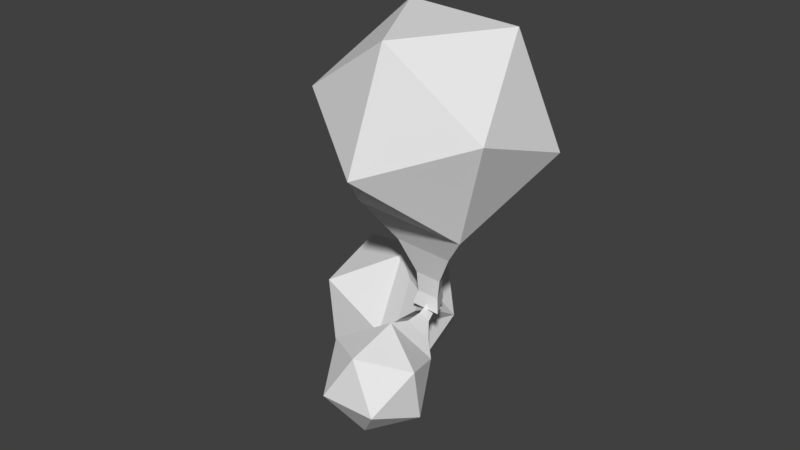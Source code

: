 # Source: Maris_blossom_bud.blend  (saved by Blender 2.78.0; exported with 4.5.12 LTS)
import bpy
from mathutils import Matrix  # noqa: F401  (used for matrix-valued properties, if any)

bpy.ops.wm.read_factory_settings(use_empty=True)
scene = bpy.context.scene
scene.name = 'Scene'

# ---- collections
col_collection_1 = bpy.data.collections.new('Collection 1'); scene.collection.children.link(col_collection_1)

# ---- world
world_world = bpy.data.worlds.new('World'); scene.world = world_world
world_world.color = (0.05088, 0.05088, 0.05088)
world_world.use_sun_shadow = False
world_world.sun_shadow_jitter_overblur = 0.0
world_world.cycles.sampling_method = 'MANUAL'

# ---- meshes
me_icosphere = bpy.data.meshes.new('Icosphere')
me_icosphere.from_pydata([(-0.0003645, -0.02973, -0.04283), (-0.008519, -0.03793, -0.02993), (-0.01459, -0.02278, -0.03575), (-0.001, -0.01272, -0.03961), (0.000271, -0.03493, -0.0153), (-0.01419, -0.02599, -0.01873), (0.01386, -0.02487, -0.01916), (-0.002262, 0.0005808, -0.01525), (0.002174, 0.000759, -0.01532), (0.0003051, -0.01114, -0.01429), (-0.002031, -0.0038, -0.01729), (0.008819, -0.03723, -0.0302), (0.01347, -0.02166, -0.03618), (-0.009548, -0.01042, -0.02471), (0.00779, -0.00972, -0.02498), (-0.0003645, -0.01792, -0.01208), (0.001695, -0.001219, -0.01586), (8.773e-05, -0.00134, -0.01201), (0.00447, -0.006954, -0.02088), (0.002029, -0.003637, -0.01736), (0.0001193, -0.005557, -0.01434), (7.941e-05, -0.002844, -0.0133), (-0.00174, -0.001357, -0.0158), (-0.004385, -0.007309, -0.02075), (-0.00178, 0.0008766, -0.01098), (-0.002811, -0.001262, -0.01665), (-0.02268, 0.01369, -0.01107), (-0.01819, -0.002764, -0.03011), (-0.006292, 0.01986, -0.02972), (-0.03766, -0.001197, -0.04664), (-0.05418, 0.01622, -0.03781), (-0.003367, 0.005393, -0.01877), (-0.01449, 0.007832, -0.01434), (-0.0006323, -0.003333, -0.01585), (0.002412, 0.002456, -0.01575), (-0.04207, 0.0006725, -0.02153), (-0.02281, 0.03728, -0.02089), (-0.04492, 0.02542, -0.01583), (-0.01555, 0.01066, -0.0517), (-0.01841, 0.03541, -0.046), (-0.04228, 0.03885, -0.03742), (-0.03779, 0.0224, -0.05646), (-0.0122, -0.0005709, -0.02407), (-0.006153, 9.59e-05, -0.01886), (-0.007203, 0.003948, -0.0144), (-0.0037, 0.001997, -0.01288), (-0.0004541, 0.00322, -0.01657), (-0.006123, 0.01099, -0.02387), (-0.0007745, -0.02033, 0.07113), (-0.0181, 0.01214, 0.07222), (-0.031, -0.01486, 0.05077), (-0.002125, -0.03278, 0.03653), (0.0005759, 0.03567, 0.05093), (-0.03016, 0.01975, 0.03828), (0.02945, 0.01774, 0.03669), (-0.004806, -0.002557, -0.01412), (0.00462, -0.002875, -0.01437), (0.0006483, 0.01184, 0.006311), (-0.004315, -0.001575, -0.00389), (0.01874, 0.0109, 0.07123), (0.02861, -0.01686, 0.04918), (-0.02029, -0.00801, 0.01623), (0.01655, -0.009251, 0.01524), (-0.0007745, 0.02322, 0.01632), (0.003601, -0.00173, -0.01016), (0.0001864, 0.005432, -0.01409), (0.009498, -0.00474, 0.005758), (0.00431, -0.001865, -0.00412), (0.0002536, 0.005736, -0.003867), (0.0001687, 0.004701, -0.009949), (-0.003696, -0.001484, -0.009969), (-0.009318, -0.004107, 0.006261)], [], [(0, 11, 1), (11, 0, 12), (0, 1, 2), (0, 2, 3), (0, 3, 12), (11, 12, 6), (1, 11, 4), (2, 1, 5), (3, 2, 13), (12, 3, 14), (11, 6, 4), (1, 4, 5), (2, 5, 13), (3, 13, 14), (12, 14, 6), (4, 6, 15), (5, 4, 15), (13, 5, 15), (21, 16, 8, 17), (6, 14, 15), (22, 21, 17, 7), (16, 22, 7, 8), (18, 23, 10, 19), (13, 15, 9, 23), (23, 9, 20, 10), (15, 14, 18, 9), (9, 18, 19, 20), (14, 13, 23, 18), (20, 19, 16, 21), (10, 20, 21, 22), (19, 10, 22, 16), (47, 32, 44, 31), (28, 26, 32, 47), (42, 47, 31, 43), (25, 46, 34, 33), (46, 45, 24, 34), (35, 27, 26), (45, 25, 33, 24), (28, 36, 26), (36, 37, 26), (37, 35, 26), (29, 27, 35), (38, 28, 27), (39, 36, 28), (40, 37, 36), (30, 35, 37), (29, 38, 27), (38, 39, 28), (39, 40, 36), (40, 30, 37), (30, 29, 35), (41, 38, 29), (41, 39, 38), (41, 40, 39), (30, 41, 29), (41, 30, 40), (26, 27, 42, 32), (32, 42, 43, 44), (27, 28, 47, 42), (44, 43, 25, 45), (31, 44, 45, 46), (43, 31, 46, 25), (48, 59, 49), (59, 48, 60), (48, 49, 50), (48, 50, 51), (48, 51, 60), (59, 60, 54), (49, 59, 52), (50, 49, 53), (51, 50, 61), (60, 51, 62), (59, 54, 52), (49, 52, 53), (50, 53, 61), (51, 61, 62), (60, 62, 54), (52, 54, 63), (53, 52, 63), (61, 53, 63), (69, 64, 56, 65), (54, 62, 63), (70, 69, 65, 55), (64, 70, 55, 56), (66, 71, 58, 67), (61, 63, 57, 71), (71, 57, 68, 58), (63, 62, 66, 57), (57, 66, 67, 68), (62, 61, 71, 66), (68, 67, 64, 69), (58, 68, 69, 70), (67, 58, 70, 64)])
_uv = me_icosphere.uv_layers.new(name='UVMap')
_uv.uv.foreach_set('vector', [0.7444, 0.6797, 0.7441, 0.7245, 0.7054, 0.7019, 0.7441, 0.7245, 0.7444, 0.6797, 0.8169, 0.7026, 0.7444, 0.6797, 0.7054, 0.7019, 0.6889, 0.6277, 0.7444, 0.6797, 0.6889, 0.6277, 0.7709, 0.6343, 0.7444, 0.6797, 0.7709, 0.6343, 0.8169, 0.7026, 0.7441, 0.7245, 0.8169, 0.7026, 0.7701, 0.7703, 0.7054, 0.7019, 0.7441, 0.7245, 0.688, 0.7759, 0.6889, 0.6277, 0.7054, 0.7019, 0.6528, 0.7016, 0.7709, 0.6343, 0.6889, 0.6277, 0.7592, 0.5529, 0.8169, 0.7026, 0.7709, 0.6343, 0.8477, 0.6047, 0.7441, 0.7245, 0.7701, 0.7703, 0.688, 0.7759, 0.7054, 0.7019, 0.688, 0.7759, 0.6528, 0.7016, 0.6889, 0.6277, 0.6528, 0.7016, 0.5888, 0.6499, 0.7709, 0.6343, 0.7592, 0.5529, 0.8477, 0.6047, 0.8169, 0.7026, 0.8465, 0.8008, 0.7701, 0.7703, 0.688, 0.7759, 0.7701, 0.7703, 0.7573, 0.8515, 0.6528, 0.7016, 0.688, 0.7759, 0.5882, 0.7525, 0.5888, 0.6499, 0.6528, 0.7016, 0.5882, 0.7525, 0.8373, 0.893, 0.8549, 0.883, 0.8646, 0.8909, 0.8418, 0.9039, 0.7701, 0.7703, 0.8465, 0.8008, 0.7573, 0.8515, 0.5077, 0.6891, 0.5076, 0.7094, 0.496, 0.711, 0.4961, 0.6848, 0.8557, 0.5222, 0.8382, 0.5119, 0.8419, 0.5002, 0.8646, 0.5134, 0.8459, 0.5695, 0.8007, 0.543, 0.8278, 0.5254, 0.8485, 0.5375, 0.5888, 0.6499, 0.5882, 0.7525, 0.5539, 0.7274, 0.5543, 0.675, 0.5543, 0.675, 0.5539, 0.7274, 0.5246, 0.7121, 0.5247, 0.6881, 0.7573, 0.8515, 0.8465, 0.8008, 0.844, 0.8359, 0.7985, 0.8619, 0.7985, 0.8619, 0.844, 0.8359, 0.8472, 0.8679, 0.8263, 0.8798, 0.8477, 0.6047, 0.7592, 0.5529, 0.8007, 0.543, 0.8459, 0.5695, 0.8263, 0.8798, 0.8472, 0.8679, 0.8549, 0.883, 0.8373, 0.893, 0.5247, 0.6881, 0.5246, 0.7121, 0.5076, 0.7094, 0.5077, 0.6891, 0.8485, 0.5375, 0.8278, 0.5254, 0.8382, 0.5119, 0.8557, 0.5222, 0.8286, 0.2832, 0.8289, 0.2308, 0.8583, 0.246, 0.8581, 0.2701, 0.7941, 0.3083, 0.7947, 0.2057, 0.8289, 0.2308, 0.8286, 0.2832, 0.5369, 0.3886, 0.5821, 0.4151, 0.5551, 0.4328, 0.5343, 0.4206, 0.5271, 0.436, 0.5447, 0.4462, 0.5409, 0.458, 0.5182, 0.4447, 0.8751, 0.2691, 0.8752, 0.2488, 0.8869, 0.2471, 0.8867, 0.2734, 0.6127, 0.1879, 0.5363, 0.1574, 0.6255, 0.1066, 0.5456, 0.06509, 0.5279, 0.07515, 0.5182, 0.06726, 0.541, 0.05427, 0.7941, 0.3083, 0.73, 0.2566, 0.7947, 0.2057, 0.73, 0.2566, 0.6948, 0.1822, 0.7947, 0.2057, 0.6948, 0.1822, 0.6127, 0.1879, 0.6255, 0.1066, 0.566, 0.2556, 0.5363, 0.1574, 0.6127, 0.1879, 0.6119, 0.3238, 0.6237, 0.4053, 0.5351, 0.3534, 0.6939, 0.3305, 0.73, 0.2566, 0.7941, 0.3083, 0.6774, 0.2563, 0.6948, 0.1822, 0.73, 0.2566, 0.6388, 0.2336, 0.6127, 0.1879, 0.6948, 0.1822, 0.566, 0.2556, 0.6119, 0.3238, 0.5351, 0.3534, 0.6119, 0.3238, 0.6939, 0.3305, 0.6237, 0.4053, 0.6939, 0.3305, 0.6774, 0.2563, 0.73, 0.2566, 0.6774, 0.2563, 0.6388, 0.2336, 0.6948, 0.1822, 0.6388, 0.2336, 0.566, 0.2556, 0.6127, 0.1879, 0.6385, 0.2784, 0.6119, 0.3238, 0.566, 0.2556, 0.6385, 0.2784, 0.6939, 0.3305, 0.6119, 0.3238, 0.6385, 0.2784, 0.6774, 0.2563, 0.6939, 0.3305, 0.6388, 0.2336, 0.6385, 0.2784, 0.566, 0.2556, 0.6385, 0.2784, 0.6388, 0.2336, 0.6774, 0.2563, 0.6255, 0.1066, 0.5363, 0.1574, 0.5388, 0.1222, 0.5843, 0.09628, 0.5843, 0.09628, 0.5388, 0.1222, 0.5356, 0.09026, 0.5565, 0.07837, 0.5351, 0.3534, 0.6237, 0.4053, 0.5821, 0.4151, 0.5369, 0.3886, 0.5565, 0.07837, 0.5356, 0.09026, 0.5279, 0.07515, 0.5456, 0.06509, 0.8581, 0.2701, 0.8583, 0.246, 0.8752, 0.2488, 0.8751, 0.2691, 0.5343, 0.4206, 0.5551, 0.4328, 0.5447, 0.4462, 0.5271, 0.436, 0.6616, 0.6369, 0.7056, 0.6287, 0.6907, 0.6709, 0.7056, 0.6287, 0.6616, 0.6369, 0.6703, 0.5613, 0.6616, 0.6369, 0.6907, 0.6709, 0.6209, 0.7011, 0.6616, 0.6369, 0.6209, 0.7011, 0.612, 0.6193, 0.6616, 0.6369, 0.612, 0.6193, 0.6703, 0.5613, 0.7056, 0.6287, 0.6703, 0.5613, 0.7456, 0.5945, 0.6907, 0.6709, 0.7056, 0.6287, 0.7666, 0.674, 0.6209, 0.7011, 0.6907, 0.6709, 0.7003, 0.7227, 0.612, 0.6193, 0.6209, 0.7011, 0.5342, 0.6462, 0.6703, 0.5613, 0.612, 0.6193, 0.5684, 0.5495, 0.7056, 0.6287, 0.7456, 0.5945, 0.7666, 0.674, 0.6907, 0.6709, 0.7666, 0.674, 0.7003, 0.7227, 0.6209, 0.7011, 0.7003, 0.7227, 0.6616, 0.7953, 0.612, 0.6193, 0.5342, 0.6462, 0.5684, 0.5495, 0.6703, 0.5613, 0.7612, 0.5137, 0.7456, 0.5945, 0.7666, 0.674, 0.7456, 0.5945, 0.8278, 0.5917, 0.7003, 0.7227, 0.7666, 0.674, 0.7625, 0.7765, 0.6616, 0.7953, 0.7003, 0.7227, 0.7625, 0.7765, 0.8536, 0.5054, 0.8404, 0.4899, 0.8463, 0.479, 0.8633, 0.4989, 0.7456, 0.5945, 0.7612, 0.5137, 0.8278, 0.5917, 0.7153, 0.8675, 0.7353, 0.8638, 0.7391, 0.8749, 0.7133, 0.8797, 0.4858, 0.5572, 0.4791, 0.5764, 0.4668, 0.5749, 0.4756, 0.5501, 0.5342, 0.5579, 0.5167, 0.6073, 0.4943, 0.584, 0.5023, 0.5614, 0.6616, 0.7953, 0.7625, 0.7765, 0.7443, 0.8149, 0.6927, 0.8244, 0.6927, 0.8244, 0.7443, 0.8149, 0.7348, 0.8466, 0.7112, 0.851, 0.8278, 0.5917, 0.7612, 0.5137, 0.7962, 0.5095, 0.8302, 0.5493, 0.8302, 0.5493, 0.7962, 0.5095, 0.827, 0.5004, 0.8426, 0.5186, 0.5684, 0.5495, 0.5342, 0.6462, 0.5167, 0.6073, 0.5342, 0.5579, 0.8426, 0.5186, 0.827, 0.5004, 0.8404, 0.4899, 0.8536, 0.5054, 0.7112, 0.851, 0.7348, 0.8466, 0.7353, 0.8638, 0.7153, 0.8675, 0.5023, 0.5614, 0.4943, 0.584, 0.4791, 0.5764, 0.4858, 0.5572])
me_icosphere.use_remesh_preserve_volume = False
me_icosphere.use_remesh_preserve_attributes = False
me_icosphere.use_mirror_vertex_groups = False
me_icosphere.update()

# ---- objects
ob_icosphere = bpy.data.objects.new('Icosphere', me_icosphere)

# ---- transforms, parenting, visibility, modifiers, constraints
ob_icosphere.location = (0.0, 0.0, 0.0)
ob_icosphere.lineart.crease_threshold = 0.0

# ---- collection membership
col_collection_1.objects.link(ob_icosphere)

# ---- scene / render settings (as saved in the file)
scene.frame_start = 1; scene.frame_end = 250; scene.frame_set(1)
scene.render.engine = 'BLENDER_EEVEE_NEXT'
scene.render.resolution_percentage = 50
scene.render.dither_intensity = 0.0
scene.cycles.use_denoising = False
scene.cycles.samples = 128
scene.cycles.sampling_pattern = 'TABULATED_SOBOL'
scene.cycles.light_sampling_threshold = 0.0
scene.cycles.use_adaptive_sampling = False
scene.cycles.use_light_tree = False
scene.cycles.blur_glossy = 0.0
scene.cycles.sample_clamp_indirect = 0.0
scene.view_settings.view_transform = 'Standard'
bpy.context.view_layer.update()

# ---- added for rendering (the .blend has no active camera and no usable light): camera, sun
cam_auto = bpy.data.cameras.new('AutoCamera')
cam_auto.lens = 50.0
cam_auto.sensor_width = 36.0
cam_auto.clip_end = 1000.0
ob_auto_camera = bpy.data.objects.new('AutoCamera', cam_auto)
scene.collection.objects.link(ob_auto_camera)
ob_auto_camera.location = (0.172678, -0.221594, 0.155916)
ob_auto_camera.rotation_euler = (1.09748, -7.21219e-08, 0.694738)
scene.camera = ob_auto_camera
light_auto_sun = bpy.data.lights.new('AutoSun', 'SUN')
light_auto_sun.energy = 3.0
light_auto_sun.angle = 0.0523599
ob_auto_sun = bpy.data.objects.new('AutoSun', light_auto_sun)
scene.collection.objects.link(ob_auto_sun)
ob_auto_sun.rotation_euler = (0.872665, 0.174533, 0.523599)
bpy.context.view_layer.update()
